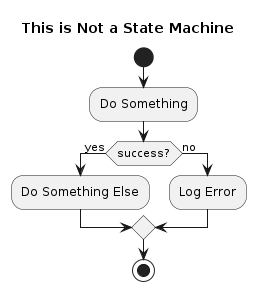

The diagram above was rendered by PlantUML. Its source (embedded in the PNG):
@startuml
title This is Not a State Machine
start
:Do Something;
if (success?) then (yes)
  :Do Something Else;
else (no)
  :Log Error;
endif
stop
@enduml